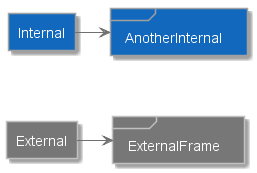

The diagram above was rendered by PlantUML. Its source (embedded in the PNG):
@startuml







skinparam {
  shadowing true
  arrowColor #707070
}


hide stereotype

skinparam note {
  BackgroundColor #F5F5F5
  BorderColor #707070
  FontColor #707070
}


skinparam actor<<Internal>> {
  BorderColor #707070
  BackgroundColor #08427B
}

skinparam actor<<External>> {
  BorderColor #707070
  BackgroundColor #686868
}

skinparam actor<<Internal Person>> {
  BorderColor #707070
  BackgroundColor #08427B
}

skinparam actor<<External Person>> {
  BorderColor #707070
  BackgroundColor #686868
}

skinparam rectangle<<External Component>> {
  FontColor #FFFFFF
  BorderColor #707070
  BackgroundColor #999999
}

skinparam rectangle<<Internal Component>> {
  FontColor #505050
  BorderColor #A0A0A0
  BackgroundColor #85BBF0
}


skinparam component<<External Container>> {
  FontColor #FFFFFF
  BorderColor #C0C0C0
  BackgroundColor #888888
}

skinparam component<<Internal Container>> {
  FontColor #FFFFFF
  BorderColor CONTAINER_BORDER_COLOR
  BackgroundColor #438DD5
}

skinparam rectangle<<External Container>> {
  FontColor #FFFFFF
  BorderColor #C0C0C0
  BackgroundColor #888888
}

skinparam rectangle<<Internal Container>> {
  FontColor #FFFFFF
  BorderColor CONTAINER_BORDER_COLOR
  BackgroundColor #438DD5
}

skinparam database<<Internal>> {
  BackgroundColor #438DD5
  BorderColor #A0A0A0
  FontColor #FFFFFF
}

skinparam database<<Internal Database>> {
  BackgroundColor #438DD5
  BorderColor #A0A0A0
  FontColor #FFFFFF
}

skinparam database<<External>> {
  BackgroundColor #888888
  BorderColor #707070
  FontColor #FFFFFF
}

skinparam database<<External Database>> {
  BackgroundColor #888888
  BorderColor #707070
  FontColor #FFFFFF
}

skinparam rectangle<<Expanded>> {
  FontColor #707070
  BorderColor #707070
  BackgroundColor #F5F5F5
  BorderStyle dashed
}

skinparam frame<<Expanded>> {
  FontColor #707070
  BorderColor #707070
  BackgroundColor #F5F5F5
}

skinparam component<<Expanded>> {
  FontColor #707070
  BorderColor #707070
  BackgroundColor #F5F5F5
  BorderStyle dashed
}

skinparam queue<<Internal>> {
  BackgroundColor #1168BD
  BorderColor #A0A0A0
  FontColor FONT_COLOR
}

skinparam queue<<External>> {
  BackgroundColor #777777
  BorderColor #707070
  FontColor FONT_COLOR
}

skinparam rectangle<<External System>> {
  FontColor #FFFFFF
  BorderColor #C0C0C0
  BackgroundColor #777777
}

skinparam rectangle<<Internal System>> {
  FontColor #FFFFFF
  BorderColor #A0A0A0
  BackgroundColor #1168BD
}

skinparam rectangle<<System>> {
  FontColor #FFFFFF
  BorderColor #A0A0A0
  BackgroundColor #1168BD
}

skinparam frame<<External System>> {
  FontColor #FFFFFF
  BorderColor #C0C0C0
  BackgroundColor #777777
}

skinparam frame<<Internal System>> {
  FontColor #FFFFFF
  BorderColor #A0A0A0
  BackgroundColor #1168BD
}

skinparam frame<<System>> {
  FontColor #FFFFFF
  BorderColor #A0A0A0
  BackgroundColor #1168BD
}

rectangle Internal <<Internal System>>
frame AnotherInternal <<System>>
rectangle External <<External System>>
frame ExternalFrame <<External System>>

Internal -right-> AnotherInternal
Internal -[hidden]down-> External
External -right-> ExternalFrame

@enduml